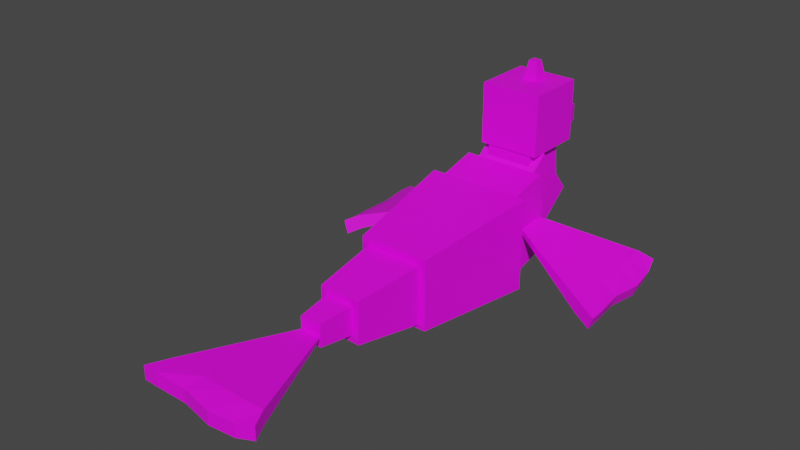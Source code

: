 # Source: dewgong.blend  (saved by Blender 2.81.16; exported with 4.5.12 LTS)
import bpy
from mathutils import Matrix  # noqa: F401  (used for matrix-valued properties, if any)

bpy.ops.wm.read_factory_settings(use_empty=True)
scene = bpy.context.scene
scene.name = 'Scene'

# ---- collections
col_collection = bpy.data.collections.new('Collection'); scene.collection.children.link(col_collection)

# ---- images (referenced by path relative to the original .blend; pixels are not part of the script)
import os
ASSET_DIR = os.environ.get("B2B_ASSET_DIR", "")  # directory of the original .blend (textures are referenced by path, not embedded)
HERE = os.path.dirname(os.path.abspath(__file__))  # packed textures are extracted next to this script under _unpacked/

def load_image(name, relpath, width, height, colorspace="sRGB"):
    """Load a texture the original file referenced (path relative to the .blend, or extracted next to this script)."""
    p = next((c for c in (os.path.join(HERE, relpath), os.path.join(ASSET_DIR, relpath)) if relpath and os.path.exists(c)), "")
    if p:
        img = bpy.data.images.load(p, check_existing=True)
        img.name = name
    else:  # same state as the original file: an image datablock whose file is absent (Cycles renders it pink)
        img = bpy.data.images.new(name, width, height)
        img.source = "FILE"
        img.filepath = "//" + (relpath or name)
    img.colorspace_settings.name = colorspace
    return img
img_dewgong_png = load_image('Dewgong.png', 'Dewgong.png', 1024, 1024, 'sRGB')
img_dewgong_eye_png = load_image('Dewgong eye.png', 'Dewgong eye.png', 1024, 1024, 'sRGB')

# ---- materials (node trees are filled in below, after node groups)
mat_body = bpy.data.materials.new('body')
mat_body.use_transparent_shadow = False
mat_head = bpy.data.materials.new('head')
mat_head.use_transparent_shadow = False

# ---- material node trees
mat_body.use_nodes = True; mat_body.node_tree.nodes.clear()
_N = mat_body.node_tree.nodes; _L = mat_body.node_tree.links
n0 = _N.new('ShaderNodeOutputMaterial'); n0.name = 'Material Output'; n0.location = (300, 300)
n1 = _N.new('ShaderNodeBsdfPrincipled'); n1.name = 'Principled BSDF'; n1.location = (10, 300)
n1.distribution = 'GGX'
n1.subsurface_method = 'BURLEY'
n1.inputs[3].default_value = 1.45
n1.inputs[27].default_value = (0.0, 0.0, 0.0, 1.0)
n1.inputs[28].default_value = 1.0
n2 = _N.new('ShaderNodeTexImage'); n2.name = 'Image Texture'; n2.location = (-280, 280)
n2.image = img_dewgong_png
n2.interpolation = 'Closest'
_L.new(n1.outputs[0], n0.inputs[0])
_L.new(n2.outputs[0], n1.inputs[0])
n0.is_active_output = True
mat_head.use_nodes = True; mat_head.node_tree.nodes.clear()
_N = mat_head.node_tree.nodes; _L = mat_head.node_tree.links
n0 = _N.new('ShaderNodeOutputMaterial'); n0.name = 'Material Output'; n0.location = (300, 300)
n1 = _N.new('ShaderNodeBsdfPrincipled'); n1.name = 'Principled BSDF'; n1.location = (10, 300)
n1.distribution = 'GGX'
n1.subsurface_method = 'BURLEY'
n1.inputs[3].default_value = 1.45
n1.inputs[27].default_value = (0.0, 0.0, 0.0, 1.0)
n1.inputs[28].default_value = 1.0
n2 = _N.new('ShaderNodeTexImage'); n2.name = 'Image Texture'; n2.location = (-280, 280)
n2.image = img_dewgong_eye_png
n2.interpolation = 'Closest'
_L.new(n1.outputs[0], n0.inputs[0])
_L.new(n2.outputs[0], n1.inputs[0])
n0.is_active_output = True

# ---- world
world_world = bpy.data.worlds.new('World'); scene.world = world_world
world_world.use_nodes = True; world_world.node_tree.nodes.clear()
_N = world_world.node_tree.nodes; _L = world_world.node_tree.links
n0 = _N.new('ShaderNodeOutputWorld'); n0.name = 'World Output'; n0.location = (300, 300)
n1 = _N.new('ShaderNodeBackground'); n1.name = 'Background'; n1.location = (10, 300)
n1.inputs[0].default_value = (0.05088, 0.05088, 0.05088, 1.0)
_L.new(n1.outputs[0], n0.inputs[0])
n0.is_active_output = True
world_world.color = (0.05088, 0.05088, 0.05088)
world_world.use_sun_shadow = False
world_world.sun_shadow_jitter_overblur = 0.0

# ---- meshes
me_body_back = bpy.data.meshes.new('Body_Back')
me_body_back.from_pydata([(0.2407, -0.8323, -0.2758), (0.2407, -0.8323, 0.2055), (-0.2407, -0.8323, -0.2758), (-0.2407, -0.8323, 0.2055), (0.3521, 1.539e-08, -0.3169), (0.3521, 1.539e-08, 0.3169), (-0.3521, -1.539e-08, -0.3169), (-0.3521, -1.539e-08, 0.3169)], [], [(0, 1, 3, 2), (2, 3, 7, 6), (6, 7, 5, 4), (4, 5, 1, 0), (2, 6, 4, 0), (7, 3, 1, 5)])
_uv = me_body_back.uv_layers.new(name='UVMap')
_uv.uv.foreach_set('vector', [0.7885, 0.3846, 0.8521, 0.3846, 0.8521, 0.4481, 0.7885, 0.4481, 0.7885, 0.4481, 0.8521, 0.4481, 0.8521, 0.5117, 0.7885, 0.5117, 0.7885, 0.5117, 0.8521, 0.5117, 0.8521, 0.5753, 0.7885, 0.5753, 0.7885, 0.5753, 0.8521, 0.5753, 0.8521, 0.6389, 0.7885, 0.6389, 0.725, 0.5117, 0.7885, 0.5117, 0.7885, 0.5753, 0.725, 0.5753, 0.8521, 0.5117, 0.9157, 0.5117, 0.9157, 0.5753, 0.8521, 0.5753])
me_body_back.materials.append(mat_body)
me_body_back.use_remesh_fix_poles = True
me_body_back.use_remesh_preserve_attributes = False
me_body_back.use_mirror_vertex_groups = False
me_body_back.update()
me_right_arm = bpy.data.meshes.new('Right arm')
me_right_arm.from_pydata([(0.6534, 0.3668, -0.2487), (0.6838, 0.3595, -0.1627), (0.6462, -0.3358, -0.3052), (0.6766, -0.343, -0.2192), (0.7767, -0.3857, -0.35), (0.7398, 0.4121, -0.2973), (0.7702, 0.4048, -0.2112), (0.8071, -0.3929, -0.2639), (0.6522, 0.2557, -0.2577), (0.6826, 0.2485, -0.1716), (0.768, 0.3014, -0.3321), (0.7984, 0.2941, -0.246), (0.6776, -0.2446, -0.2113), (0.8098, -0.2957, -0.2567), (0.6472, -0.2374, -0.2973), (0.7794, -0.2885, -0.3427), (0.6509, 0.1296, -0.2678), (0.7879, 0.1282, -0.3483), (0.6813, 0.1224, -0.1818), (0.8183, 0.121, -0.2623), (0.6792, -0.0881, -0.1987), (0.7885, -0.09104, -0.254), (0.6488, -0.08087, -0.2847), (0.7581, -0.0838, -0.3401), (0.6532, 0.3669, -0.2487), (0.6836, 0.3596, -0.1626), (0.646, -0.3357, -0.3052), (0.6764, -0.3429, -0.2191), (-0.002109, 0.06459, -0.002686), (0.003424, 0.06327, 0.01297), (-0.003423, -0.06327, -0.01297), (0.002109, -0.06459, 0.002686)], [], [(12, 3, 7, 13), (15, 13, 7, 4), (8, 0, 5, 10), (3, 2, 4, 7), (0, 1, 6, 5), (8, 9, 1, 0), (16, 18, 9, 8), (16, 8, 10, 17), (5, 6, 11, 10), (1, 9, 11, 6), (2, 14, 15, 4), (2, 3, 12, 14), (23, 21, 13, 15), (20, 12, 13, 21), (9, 18, 19, 11), (10, 11, 19, 17), (22, 16, 17, 23), (22, 20, 18, 16), (14, 12, 20, 22), (14, 22, 23, 15), (18, 20, 21, 19), (17, 19, 21, 23), (26, 27, 31, 30), (30, 31, 29, 28), (28, 29, 25, 24), (26, 30, 28, 24), (31, 27, 25, 29), (26, 24, 25, 27)])
_uv = me_right_arm.uv_layers.new(name='UVMap')
_uv.uv.foreach_set('vector', [0.7954, 0.4655, 0.9184, 0.4742, 0.9953, 0.3078, 0.874, 0.2971, 0.1377, 0.2239, 0.1982, 0.2239, 0.1982, 0.2324, 0.1377, 0.2324, 0.07714, 0.344, 0.07714, 0.3535, 0.07714, 0.3535, 0.07714, 0.344, 0.1982, 0.2324, 0.1377, 0.2324, 0.1377, 0.2324, 0.1982, 0.2324, 0.1377, 0.4141, 0.1982, 0.4141, 0.1982, 0.4141, 0.1377, 0.4141, 0.1377, 0.3854, 0.2492, 0.3344, 0.2588, 0.3535, 0.1377, 0.4141, 0.1377, 0.3528, 0.2384, 0.3126, 0.2492, 0.3344, 0.1377, 0.3854, 0.07714, 0.3331, 0.07714, 0.344, 0.07714, 0.344, 0.07714, 0.3331, 0.1377, 0.1719, 0.1982, 0.1719, 0.1982, 0.1814, 0.1377, 0.1814, 0.0398, 0.4189, 0.1787, 0.4271, 0.1383, 0.2506, -0.005459, 0.2905, 0.07714, 0.293, 0.07714, 0.3015, 0.07714, 0.3015, 0.07714, 0.293, 0.1377, 0.2324, 0.1982, 0.2324, 0.2067, 0.2494, 0.1377, 0.2579, 0.1377, 0.2104, 0.1982, 0.2104, 0.1982, 0.2239, 0.1377, 0.2239, 0.5997, 0.4533, 0.7954, 0.4655, 0.874, 0.2971, 0.617, 0.3012, 0.1787, 0.4271, 0.3364, 0.4368, 0.3566, 0.2394, 0.1383, 0.2506, 0.1377, 0.1814, 0.1982, 0.1814, 0.1982, 0.1923, 0.1377, 0.1923, 0.07714, 0.3149, 0.07714, 0.3331, 0.07714, 0.3331, 0.07714, 0.3149, 0.1377, 0.2983, 0.2202, 0.2764, 0.2384, 0.3126, 0.1377, 0.3528, 0.1377, 0.2579, 0.2067, 0.2494, 0.2202, 0.2764, 0.1377, 0.2983, 0.07714, 0.3015, 0.07714, 0.3149, 0.07714, 0.3149, 0.07714, 0.3015, 0.3364, 0.4368, 0.5997, 0.4533, 0.617, 0.3012, 0.3566, 0.2394, 0.1377, 0.1923, 0.1982, 0.1923, 0.1982, 0.2104, 0.1377, 0.2104, 0.1377, 0.2324, 0.1982, 0.2324, 0.1982, 0.293, 0.1377, 0.293, 0.375, 0.5, 0.625, 0.5, 0.625, 0.75, 0.375, 0.75, 0.1377, 0.3535, 0.1982, 0.3535, 0.1982, 0.4141, 0.1377, 0.4141, 0.07714, 0.293, 0.1377, 0.293, 0.1377, 0.3535, 0.07714, 0.3535, 0.604, 1.008, 0.9573, 0.1628, 0.1107, 0.1557, 0.4499, 1.006, 0.375, 0.25, 0.375, 1.0, 0.875, 0.75, 0.625, 0.25])
me_right_arm.materials.append(mat_body)
me_right_arm.use_remesh_fix_poles = True
me_right_arm.use_remesh_preserve_attributes = False
me_right_arm.use_mirror_vertex_groups = False
me_right_arm.update()
me_left_arm = bpy.data.meshes.new('Left arm')
me_left_arm.from_pydata([(-0.6341, -0.3992, -0.2487), (-0.6648, -0.3935, -0.1627), (-0.6622, 0.3029, -0.3052), (-0.693, 0.3086, -0.2192), (-0.7951, 0.3462, -0.35), (-0.7182, -0.4487, -0.2973), (-0.7489, -0.443, -0.2112), (-0.8259, 0.3519, -0.2639), (-0.6386, -0.2882, -0.2577), (-0.6693, -0.2825, -0.1716), (-0.7519, -0.3396, -0.3321), (-0.7826, -0.3339, -0.246), (-0.689, 0.2102, -0.2113), (-0.8236, 0.2547, -0.2567), (-0.6583, 0.2046, -0.2973), (-0.7929, 0.249, -0.3427), (-0.6436, -0.1622, -0.2678), (-0.7804, -0.1677, -0.3483), (-0.6743, -0.1565, -0.1818), (-0.8112, -0.162, -0.2623), (-0.6828, 0.05384, -0.1987), (-0.792, 0.05128, -0.254), (-0.652, 0.04815, -0.2847), (-0.7613, 0.04558, -0.3401), (-0.634, -0.3993, -0.2487), (-0.6647, -0.3936, -0.1626), (-0.6621, 0.3028, -0.3052), (-0.6928, 0.3085, -0.2191), (0.005354, -0.0644, -0.002686), (-0.0002379, -0.06336, 0.01297), (0.000238, 0.06336, -0.01297), (-0.005354, 0.0644, 0.002686)], [], [(12, 3, 7, 13), (15, 13, 7, 4), (8, 0, 5, 10), (3, 2, 4, 7), (0, 1, 6, 5), (8, 9, 1, 0), (16, 18, 9, 8), (16, 8, 10, 17), (5, 6, 11, 10), (1, 9, 11, 6), (2, 14, 15, 4), (2, 3, 12, 14), (23, 21, 13, 15), (20, 12, 13, 21), (9, 18, 19, 11), (10, 11, 19, 17), (22, 16, 17, 23), (22, 20, 18, 16), (14, 12, 20, 22), (14, 22, 23, 15), (18, 20, 21, 19), (17, 19, 21, 23), (26, 27, 31, 30), (30, 31, 29, 28), (28, 29, 25, 24), (26, 30, 28, 24), (31, 27, 25, 29), (26, 24, 25, 27)])
_uv = me_left_arm.uv_layers.new(name='UVMap')
_uv.uv.foreach_set('vector', [0.7411, 0.2693, 0.8219, 0.2697, 0.8638, 0.3823, 0.784, 0.3833, 0.8281, 0.5292, 0.8984, 0.5292, 0.8984, 0.5391, 0.8281, 0.5391, 0.7578, 0.6686, 0.7578, 0.6797, 0.7578, 0.6797, 0.7578, 0.6686, 0.8984, 0.5391, 0.8281, 0.5391, 0.8281, 0.5391, 0.8984, 0.5391, 0.8281, 0.75, 0.8984, 0.75, 0.8984, 0.75, 0.8281, 0.75, 0.375, 0.8815, 0.8355, 0.671, 0.875, 0.75, 0.375, 1.0, 0.375, 0.7468, 0.7906, 0.5812, 0.8355, 0.671, 0.375, 0.8815, 0.7578, 0.6559, 0.7578, 0.6686, 0.7578, 0.6686, 0.7578, 0.6559, 0.8281, 0.4688, 0.8984, 0.4688, 0.8984, 0.4799, 0.8281, 0.4799, 0.245, 0.2619, 0.3362, 0.2635, 0.3009, 0.3768, 0.209, 0.3435, 0.7578, 0.6094, 0.7578, 0.6192, 0.7578, 0.6192, 0.7578, 0.6094, 0.375, 0.25, 0.625, 0.25, 0.66, 0.32, 0.375, 0.3551, 0.8281, 0.5136, 0.8984, 0.5136, 0.8984, 0.5292, 0.8281, 0.5292, 0.6126, 0.2675, 0.7411, 0.2693, 0.784, 0.3833, 0.6163, 0.3677, 0.3362, 0.2635, 0.4397, 0.265, 0.443, 0.395, 0.3009, 0.3768, 0.8281, 0.4799, 0.8984, 0.4799, 0.8984, 0.4925, 0.8281, 0.4925, 0.7578, 0.6349, 0.7578, 0.6559, 0.7578, 0.6559, 0.7578, 0.6349, 0.375, 0.5221, 0.7157, 0.4314, 0.7906, 0.5812, 0.375, 0.7468, 0.375, 0.3551, 0.66, 0.32, 0.7157, 0.4314, 0.375, 0.5221, 0.7578, 0.6192, 0.7578, 0.6349, 0.7578, 0.6349, 0.7578, 0.6192, 0.4397, 0.265, 0.6126, 0.2675, 0.6163, 0.3677, 0.443, 0.395, 0.8281, 0.4925, 0.8984, 0.4925, 0.8984, 0.5136, 0.8281, 0.5136, 0.8281, 0.5391, 0.8984, 0.5391, 0.8984, 0.6094, 0.8281, 0.6094, 0.375, 0.5, 0.625, 0.5, 0.625, 0.75, 0.375, 0.75, 0.8281, 0.6797, 0.8984, 0.6797, 0.8984, 0.75, 0.8281, 0.75, 0.7578, 0.6094, 0.8281, 0.6094, 0.8281, 0.6797, 0.7578, 0.6797, 0.4494, 1.005, 0.1007, 0.1496, 0.9546, 0.1501, 0.6048, 1.005, 0.375, 0.25, 0.375, 1.0, 0.875, 0.75, 0.625, 0.25])
me_left_arm.materials.append(mat_body)
me_left_arm.use_remesh_fix_poles = True
me_left_arm.use_remesh_preserve_attributes = False
me_left_arm.use_mirror_vertex_groups = False
me_left_arm.update()
me_head = bpy.data.meshes.new('Head')
me_head.from_pydata([(0.2077, -0.1692, -0.01205), (0.2077, -0.1692, 0.4034), (-0.2077, -0.1692, -0.01205), (-0.2077, -0.1692, 0.4034), (0.2077, 0.2462, -0.01205), (0.2077, 0.2462, 0.4034), (-0.2077, 0.2462, -0.01205), (-0.2077, 0.2462, 0.4034), (0.05374, 0.04248, 0.3914), (0.02819, 0.06803, 0.5296), (-0.05374, 0.04248, 0.3914), (-0.02819, 0.06803, 0.5296), (0.05374, 0.15, 0.3914), (0.02819, 0.1244, 0.5296), (-0.05374, 0.15, 0.3914), (-0.02819, 0.1244, 0.5296)], [], [(0, 1, 3, 2), (2, 3, 7, 6), (6, 7, 5, 4), (4, 5, 1, 0), (2, 6, 4, 0), (7, 3, 1, 5), (8, 9, 11, 10), (10, 11, 15, 14), (14, 15, 13, 12), (12, 13, 9, 8), (10, 14, 12, 8), (15, 11, 9, 13)])
_uv = me_head.uv_layers.new(name='UVMap')
_uv.uv.foreach_set('vector', [0.375, 0.0, 0.625, 0.0, 0.625, 0.25, 0.375, 0.25, 0.3967, 0.6872, 0.6467, 0.6872, 0.6467, 0.9372, 0.3967, 0.9372, 0.8796, 0.0134, 0.8823, 0.6925, 0.1576, 0.6952, 0.1549, 0.01609, 0.375, 0.75, 0.625, 0.75, 0.625, 1.0, 0.375, 1.0, 0.3823, 0.655, 0.6323, 0.655, 0.6323, 0.905, 0.3823, 0.905, 0.4204, 0.6705, 0.6704, 0.6705, 0.6704, 0.9205, 0.4204, 0.9205, 0.4962, 0.5904, 0.5782, 0.5904, 0.5782, 0.6723, 0.4962, 0.6723, 0.4962, 0.6723, 0.5782, 0.6723, 0.5782, 0.7542, 0.4962, 0.7542, 0.4962, 0.7542, 0.5782, 0.7542, 0.5782, 0.8362, 0.4962, 0.8362, 0.4962, 0.8362, 0.5782, 0.8362, 0.5782, 0.9181, 0.4962, 0.9181, 0.4143, 0.7542, 0.4962, 0.7542, 0.4962, 0.8362, 0.4143, 0.8362, 0.5782, 0.7542, 0.6601, 0.7542, 0.6601, 0.8362, 0.5782, 0.8362])
me_head.materials.append(mat_head)
me_head.use_remesh_fix_poles = True
me_head.use_remesh_preserve_attributes = False
me_head.use_mirror_vertex_groups = False
me_head.update()
me_jaw_bottom = bpy.data.meshes.new('Jaw_bottom')
me_jaw_bottom.from_pydata([(0.1803, 2.938e-08, -0.07171), (0.1803, 2.938e-08, 0.02664), (-0.1833, -2.986e-08, -0.07171), (-0.1833, -2.986e-08, 0.02664), (0.1452, 0.07195, -0.05741), (0.1452, 0.07195, 0.01235), (-0.1481, 0.07195, -0.05741), (-0.1481, 0.07195, 0.01235), (0.06717, 1.094e-08, -0.07171), (0.06717, 1.094e-08, 0.07171), (0.05297, 0.07195, -0.05741), (0.05297, 0.07195, 0.05741), (-0.06717, -1.094e-08, 0.07171), (-0.0565, 0.07195, -0.05741), (-0.06717, -1.094e-08, -0.07171), (-0.0565, 0.07195, 0.05741)], [], [(14, 12, 3, 2), (2, 3, 7, 6), (10, 11, 5, 4), (4, 5, 1, 0), (8, 10, 4, 0), (11, 9, 1, 5), (15, 12, 9, 11), (14, 13, 10, 8), (13, 15, 11, 10), (0, 1, 9, 8), (6, 7, 15, 13), (2, 6, 13, 14), (7, 3, 12, 15), (8, 9, 12, 14)])
_uv = me_jaw_bottom.uv_layers.new(name='UVMap')
_uv.uv.foreach_set('vector', [0.2104, 0.2003, 0.3052, 0.2003, 0.3052, 0.2333, 0.2104, 0.2333, 0.2104, 0.2333, 0.3052, 0.2333, 0.3052, 0.3281, 0.2104, 0.3281, 0.2104, 0.3947, 0.3052, 0.3947, 0.3052, 0.4229, 0.2104, 0.4229, 0.2104, 0.4229, 0.3052, 0.4229, 0.3052, 0.5177, 0.2104, 0.5177, 0.1156, 0.3947, 0.2104, 0.3947, 0.2104, 0.4229, 0.1156, 0.4229, 0.3052, 0.3947, 0.4, 0.3947, 0.4, 0.4229, 0.3052, 0.4229, 0.3052, 0.3611, 0.4, 0.3611, 0.4, 0.3947, 0.3052, 0.3947, 0.1156, 0.3611, 0.2104, 0.3611, 0.2104, 0.3947, 0.1156, 0.3947, 0.2104, 0.3611, 0.3052, 0.3611, 0.3052, 0.3947, 0.2104, 0.3947, 0.2104, 0.1385, 0.3052, 0.1385, 0.3052, 0.1668, 0.2104, 0.1668, 0.2104, 0.3281, 0.3052, 0.3281, 0.3052, 0.3611, 0.2104, 0.3611, 0.1156, 0.3281, 0.2104, 0.3281, 0.2104, 0.3611, 0.1156, 0.3611, 0.3052, 0.3281, 0.4, 0.3281, 0.4, 0.3611, 0.3052, 0.3611, 0.2104, 0.1668, 0.3052, 0.1668, 0.3052, 0.2003, 0.2104, 0.2003])
me_jaw_bottom.materials.append(mat_body)
me_jaw_bottom.use_remesh_fix_poles = True
me_jaw_bottom.use_remesh_preserve_attributes = False
me_jaw_bottom.use_mirror_vertex_groups = False
me_jaw_bottom.update()
me_tail3 = bpy.data.meshes.new('Tail3')
me_tail3.from_pydata([(0.3493, -0.7064, -0.04577), (-0.3556, -0.7033, -0.04577), (0.3493, -0.7064, 0.04577), (0.06414, -0.0002856, -0.008329), (-0.06414, 0.0002854, -0.008329), (0.06414, -0.0002856, 0.008329), (-0.06414, 0.0002854, 0.008329), (-0.3556, -0.7033, 0.04577), (0.3492, -0.7066, -0.04577), (0.3492, -0.7066, 0.04577), (-0.3557, -0.7035, -0.04577), (-0.3557, -0.7035, 0.04577), (-0.4083, -0.8404, -0.04052), (0.3909, -0.8052, -0.06626), (0.3909, -0.8052, 0.02528), (-0.4083, -0.8404, 0.05102), (0.2378, -0.7061, -0.04577), (0.2378, -0.7061, 0.04577), (0.2779, -0.8409, -0.08089), (0.2779, -0.8409, 0.01065), (-0.257, -0.7039, 0.04577), (-0.3108, -0.8425, 0.05102), (-0.257, -0.7039, -0.04577), (-0.3108, -0.8425, -0.04052), (0.1113, -0.7055, -0.04577), (0.1041, -0.8614, -0.07588), (0.1113, -0.7055, 0.04577), (0.1041, -0.8614, 0.01566), (-0.09993, -0.7046, 0.04577), (-0.1067, -0.8259, 0.03029), (-0.09993, -0.7046, -0.04577), (-0.1067, -0.8259, -0.06125)], [], [(1, 0, 2, 7), (1, 4, 3, 0), (3, 5, 2, 0), (4, 6, 5, 3), (6, 7, 2, 5), (1, 7, 6, 4), (20, 11, 15, 21), (23, 21, 15, 12), (16, 8, 13, 18), (11, 10, 12, 15), (8, 9, 14, 13), (16, 17, 9, 8), (24, 26, 17, 16), (24, 16, 18, 25), (13, 14, 19, 18), (9, 17, 19, 14), (10, 22, 23, 12), (10, 11, 20, 22), (31, 29, 21, 23), (28, 20, 21, 29), (17, 26, 27, 19), (18, 19, 27, 25), (30, 24, 25, 31), (30, 28, 26, 24), (22, 20, 28, 30), (22, 30, 31, 23), (26, 28, 29, 27), (25, 27, 29, 31)])
_uv = me_tail3.uv_layers.new(name='UVMap')
_uv.uv.foreach_set('vector', [0.1837, 0.223, 0.1837, 0.433, 0.3238, 0.363, 0.2538, 0.223, 0.1137, 0.293, 0.1837, 0.293, 0.1837, 0.363, 0.1137, 0.363, 0.1837, 0.363, 0.2538, 0.363, 0.2538, 0.433, 0.1837, 0.433, 0.1837, 0.293, 0.2538, 0.293, 0.2538, 0.363, 0.1837, 0.363, 0.4455, 0.9937, 0.09213, 0.1493, 0.9383, 0.142, 0.5995, 0.9924, 0.1837, 0.223, 0.2538, 0.223, 0.2538, 0.293, 0.1837, 0.293, 0.2212, 0.4444, 0.09816, 0.4525, 0.02209, 0.2857, 0.1435, 0.2756, 0.1837, 0.2132, 0.2538, 0.2132, 0.2538, 0.223, 0.1837, 0.223, 0.1137, 0.3519, 0.1137, 0.363, 0.1137, 0.363, 0.1137, 0.3519, 0.2538, 0.223, 0.1837, 0.223, 0.1837, 0.223, 0.2538, 0.223, 0.1837, 0.433, 0.2538, 0.433, 0.2538, 0.433, 0.1837, 0.433, 0.1837, 0.3998, 0.3127, 0.3408, 0.3238, 0.363, 0.1837, 0.433, 0.1837, 0.3621, 0.3001, 0.3157, 0.3127, 0.3408, 0.1837, 0.3998, 0.1137, 0.3393, 0.1137, 0.3519, 0.1137, 0.3519, 0.1137, 0.3393, 0.1837, 0.153, 0.2538, 0.153, 0.2538, 0.164, 0.1837, 0.164, 0.9771, 0.4017, 0.8381, 0.4092, 0.8795, 0.2329, 1.023, 0.2735, 0.1137, 0.293, 0.1137, 0.3028, 0.1137, 0.3028, 0.1137, 0.293, 0.1837, 0.223, 0.2538, 0.223, 0.2636, 0.2426, 0.1837, 0.2524, 0.1837, 0.1976, 0.2538, 0.1976, 0.2538, 0.2132, 0.1837, 0.2132, 0.417, 0.4332, 0.2212, 0.4444, 0.1435, 0.2756, 0.4005, 0.2811, 0.8381, 0.4092, 0.6803, 0.4181, 0.6612, 0.2206, 0.8795, 0.2329, 0.1837, 0.164, 0.2538, 0.164, 0.2538, 0.1766, 0.1837, 0.1766, 0.1137, 0.3184, 0.1137, 0.3393, 0.1137, 0.3393, 0.1137, 0.3184, 0.1837, 0.2992, 0.2792, 0.2738, 0.3001, 0.3157, 0.1837, 0.3621, 0.1837, 0.2524, 0.2636, 0.2426, 0.2792, 0.2738, 0.1837, 0.2992, 0.1137, 0.3028, 0.1137, 0.3184, 0.1137, 0.3184, 0.1137, 0.3028, 0.6803, 0.4181, 0.417, 0.4332, 0.4005, 0.2811, 0.6612, 0.2206, 0.1837, 0.1766, 0.2538, 0.1766, 0.2538, 0.1976, 0.1837, 0.1976])
me_tail3.materials.append(mat_body)
me_tail3.use_remesh_fix_poles = True
me_tail3.use_remesh_preserve_attributes = False
me_tail3.use_mirror_vertex_groups = False
me_tail3.update()
me_tail1 = bpy.data.meshes.new('Tail1')
me_tail1.from_pydata([(0.1293, -0.4622, -0.1535), (-0.1573, -0.4543, -0.1535), (0.1293, -0.4622, 0.1331), (0.212, 0.09671, -0.2208), (-0.2091, 0.1083, -0.2208), (0.212, 0.09671, 0.2005), (-0.2091, 0.1083, 0.2005), (-0.1573, -0.4543, 0.1331)], [], [(1, 4, 3, 0), (0, 2, 7, 1), (3, 5, 2, 0), (4, 6, 5, 3), (6, 7, 2, 5), (1, 7, 6, 4)])
_uv = me_tail1.uv_layers.new(name='UVMap')
_uv.uv.foreach_set('vector', [0.7377, 0.4258, 0.7824, 0.4258, 0.7824, 0.4704, 0.7377, 0.4704, 0.7824, 0.3365, 0.827, 0.3365, 0.827, 0.3812, 0.7824, 0.3812, 0.7824, 0.4704, 0.827, 0.4704, 0.827, 0.515, 0.7824, 0.515, 0.7824, 0.4258, 0.827, 0.4258, 0.827, 0.4704, 0.7824, 0.4704, 0.827, 0.4258, 0.8716, 0.4258, 0.8716, 0.4704, 0.827, 0.4704, 0.7824, 0.3812, 0.827, 0.3812, 0.827, 0.4258, 0.7824, 0.4258])
me_tail1.materials.append(mat_body)
me_tail1.use_remesh_fix_poles = True
me_tail1.use_remesh_preserve_attributes = False
me_tail1.use_mirror_vertex_groups = False
me_tail1.update()
me_tail2 = bpy.data.meshes.new('Tail2')
me_tail2.from_pydata([(0.07322, -0.2371, -0.06973), (-0.07437, -0.2364, -0.06973), (0.07322, -0.2371, 0.07786), (0.1099, 0.1153, -0.1044), (-0.1071, 0.1163, -0.1044), (0.1099, 0.1153, 0.1125), (-0.1071, 0.1163, 0.1125), (-0.07437, -0.2364, 0.07786)], [], [(1, 4, 3, 0), (0, 2, 7, 1), (3, 5, 2, 0), (4, 6, 5, 3), (6, 7, 2, 5), (1, 7, 6, 4)])
_uv = me_tail2.uv_layers.new(name='UVMap')
_uv.uv.foreach_set('vector', [0.7377, 0.4258, 0.7824, 0.4258, 0.7824, 0.4704, 0.7377, 0.4704, 0.7824, 0.3365, 0.827, 0.3365, 0.827, 0.3812, 0.7824, 0.3812, 0.7824, 0.4704, 0.827, 0.4704, 0.827, 0.515, 0.7824, 0.515, 0.7824, 0.4258, 0.827, 0.4258, 0.827, 0.4704, 0.7824, 0.4704, 0.827, 0.4258, 0.8716, 0.4258, 0.8716, 0.4704, 0.827, 0.4704, 0.7824, 0.3812, 0.827, 0.3812, 0.827, 0.4258, 0.7824, 0.4258])
me_tail2.materials.append(mat_body)
me_tail2.use_remesh_fix_poles = True
me_tail2.use_remesh_preserve_attributes = False
me_tail2.use_mirror_vertex_groups = False
me_tail2.update()
me_body_front = bpy.data.meshes.new('Body_Front')
me_body_front.from_pydata([(0.2791, -0.128, -0.3066), (-0.2791, -0.128, -0.3066), (0.2791, -0.2645, 0.2325), (0.2791, 0.4132, -0.1701), (-0.2791, 0.4132, -0.1701), (0.2791, 0.2766, 0.369), (-0.2791, 0.2766, 0.369), (-0.2791, -0.2645, 0.2325)], [], [(1, 4, 3, 0), (0, 2, 7, 1), (3, 5, 2, 0), (4, 6, 5, 3), (6, 7, 2, 5), (1, 7, 6, 4)])
_uv = me_body_front.uv_layers.new(name='UVMap')
_uv.uv.foreach_set('vector', [0.7852, 0.5117, 0.8086, 0.5117, 0.8086, 0.5351, 0.7852, 0.5351, 0.8086, 0.4649, 0.832, 0.4649, 0.832, 0.4883, 0.8086, 0.4883, 0.8086, 0.5351, 0.832, 0.5351, 0.832, 0.5585, 0.8086, 0.5585, 0.8086, 0.5117, 0.832, 0.5117, 0.832, 0.5351, 0.8086, 0.5351, 0.832, 0.5117, 0.8554, 0.5117, 0.8554, 0.5351, 0.832, 0.5351, 0.8086, 0.4883, 0.832, 0.4883, 0.832, 0.5117, 0.8086, 0.5117])
me_body_front.materials.append(mat_body)
me_body_front.use_remesh_fix_poles = True
me_body_front.use_remesh_preserve_attributes = False
me_body_front.use_mirror_vertex_groups = False
me_body_front.update()
me_neck_1 = bpy.data.meshes.new('Neck_1')
me_neck_1.from_pydata([(0.2142, 0.01689, -0.2534), (-0.2142, 0.01689, -0.2534), (0.2142, -0.2541, 0.07838), (0.2142, 0.3487, 0.01753), (-0.2142, 0.3487, 0.01753), (0.2142, 0.07773, 0.3494), (-0.2142, 0.07773, 0.3494), (-0.2142, -0.2541, 0.07838)], [], [(1, 4, 3, 0), (0, 2, 7, 1), (3, 5, 2, 0), (4, 6, 5, 3), (6, 7, 2, 5), (1, 7, 6, 4)])
_uv = me_neck_1.uv_layers.new(name='UVMap')
_uv.uv.foreach_set('vector', [0.6943, 0.5117, 0.7783, 0.5117, 0.7783, 0.5957, 0.6943, 0.5957, 0.7783, 0.3437, 0.8623, 0.3437, 0.8623, 0.4277, 0.7783, 0.4277, 0.7783, 0.5957, 0.8623, 0.5957, 0.8623, 0.6797, 0.7783, 0.6797, 0.7783, 0.5117, 0.8623, 0.5117, 0.8623, 0.5957, 0.7783, 0.5957, 0.8623, 0.5117, 0.9463, 0.5117, 0.9463, 0.5957, 0.8623, 0.5957, 0.7783, 0.4277, 0.8623, 0.4277, 0.8623, 0.5117, 0.7783, 0.5117])
me_neck_1.materials.append(mat_body)
me_neck_1.use_remesh_fix_poles = True
me_neck_1.use_remesh_preserve_attributes = False
me_neck_1.use_mirror_vertex_groups = False
me_neck_1.update()
me_neck_2 = bpy.data.meshes.new('Neck_2')
me_neck_2.from_pydata([(0.1736, -0.2417, -0.1684), (-0.1736, -0.2417, -0.1684), (0.1568, -0.2249, 0.1788), (0.1736, 0.1055, -0.1684), (-0.1736, 0.1055, -0.1684), (0.1568, 0.08868, 0.1788), (-0.1568, 0.08868, 0.1788), (-0.1568, -0.2249, 0.1788)], [], [(1, 4, 3, 0), (0, 2, 7, 1), (3, 5, 2, 0), (4, 6, 5, 3), (6, 7, 2, 5), (1, 7, 6, 4)])
_uv = me_neck_2.uv_layers.new(name='UVMap')
_uv.uv.foreach_set('vector', [0.6979, 0.5117, 0.7795, 0.5117, 0.7795, 0.5933, 0.6979, 0.5933, 0.7795, 0.3486, 0.8611, 0.3486, 0.8611, 0.4301, 0.7795, 0.4301, 0.7795, 0.5933, 0.8611, 0.5933, 0.8611, 0.6749, 0.7795, 0.6749, 0.7795, 0.5117, 0.8611, 0.5117, 0.8611, 0.5933, 0.7795, 0.5933, 0.8611, 0.5117, 0.9427, 0.5117, 0.9427, 0.5933, 0.8611, 0.5933, 0.7795, 0.4301, 0.8611, 0.4301, 0.8611, 0.5117, 0.7795, 0.5117])
me_neck_2.materials.append(mat_body)
me_neck_2.use_remesh_fix_poles = True
me_neck_2.use_remesh_preserve_attributes = False
me_neck_2.use_mirror_vertex_groups = False
me_neck_2.update()
me_jaw_top = bpy.data.meshes.new('jaw_top')
me_jaw_top.from_pydata([(0.02462, 0.02577, 0.03231), (-0.02461, 0.02577, 0.03231), (0.02462, 0.02577, 0.05876), (0.02204, 0.06212, 0.03353), (-0.02202, 0.06212, 0.03353), (0.02204, 0.06212, 0.04992), (-0.02202, 0.06212, 0.04992), (-0.02461, 0.02577, 0.05876), (0.1926, 3.138e-08, -0.08623), (0.06296, 1.026e-08, -0.08623), (0.1926, 3.138e-08, 0.04342), (0.1724, 0.09247, -0.07868), (0.05637, 0.09247, -0.07868), (0.1724, 0.09247, 0.03737), (0.05637, 0.09247, 0.03737), (0.06296, 1.026e-08, 0.04342), (-0.06244, -1.017e-08, -0.08623), (-0.1921, -3.13e-08, -0.08623), (-0.06244, -1.017e-08, 0.04342), (-0.05587, 0.09247, -0.07868), (-0.1719, 0.09247, -0.07868), (-0.05587, 0.09247, 0.03737), (-0.1719, 0.09247, 0.03737), (-0.1921, -3.13e-08, 0.04342), (0.06261, 1.02e-08, -0.04376), (-0.06261, -1.02e-08, -0.04376), (0.06261, 1.02e-08, 0.04376), (0.05606, 0.09247, -0.04067), (-0.05602, 0.09247, -0.04067), (0.05606, 0.09247, 0.03767), (-0.05602, 0.09247, 0.03767), (-0.06261, -1.02e-08, 0.04376), (0.1451, 0.09492, -0.06743), (0.09165, 0.09492, -0.06743), (0.1324, 0.1021, -0.1369), (0.1451, 0.04368, -0.08253), (0.09165, 0.04368, -0.08253), (0.1324, 0.07526, -0.1448), (0.1043, 0.07526, -0.1448), (0.1043, 0.1021, -0.1369), (-0.0844, 0.09492, -0.06743), (-0.1378, 0.09492, -0.06743), (-0.0971, 0.1021, -0.1369), (-0.0844, 0.04368, -0.08253), (-0.1378, 0.04368, -0.08253), (-0.0971, 0.07526, -0.1448), (-0.1251, 0.07526, -0.1448), (-0.1251, 0.1021, -0.1369)], [], [(1, 4, 3, 0), (0, 2, 7, 1), (3, 5, 2, 0), (4, 6, 5, 3), (6, 7, 2, 5), (1, 7, 6, 4), (9, 12, 11, 8), (8, 10, 15, 9), (11, 13, 10, 8), (12, 14, 13, 11), (14, 15, 10, 13), (9, 15, 14, 12), (17, 20, 19, 16), (16, 18, 23, 17), (19, 21, 18, 16), (20, 22, 21, 19), (22, 23, 18, 21), (17, 23, 22, 20), (25, 28, 27, 24), (24, 26, 31, 25), (27, 29, 26, 24), (28, 30, 29, 27), (30, 31, 26, 29), (25, 31, 30, 28), (33, 36, 35, 32), (32, 34, 39, 33), (35, 37, 34, 32), (36, 38, 37, 35), (38, 39, 34, 37), (33, 39, 38, 36), (41, 44, 43, 40), (40, 42, 47, 41), (43, 45, 42, 40), (44, 46, 45, 43), (46, 47, 42, 45), (41, 47, 46, 44)])
_uv = me_jaw_top.uv_layers.new(name='UVMap')
_uv.uv.foreach_set('vector', [0.9468, 0.06641, 0.9668, 0.06641, 0.9668, 0.08637, 0.9468, 0.08637, 0.9668, 0.02649, 0.9868, 0.02649, 0.9868, 0.04645, 0.9668, 0.04645, 0.9668, 0.08637, 0.9868, 0.08637, 0.9868, 0.1063, 0.9668, 0.1063, 0.9668, 0.06641, 0.9868, 0.06641, 0.9868, 0.08637, 0.9668, 0.08637, 0.9716, 0.002127, 0.9713, 0.1251, 0.8483, 0.1248, 0.8486, 0.001857, 0.9668, 0.04645, 0.9868, 0.04645, 0.9868, 0.06641, 0.9668, 0.06641, 0.1156, 0.3281, 0.2104, 0.3281, 0.2104, 0.4229, 0.1156, 0.4229, 0.2104, 0.1385, 0.3052, 0.1385, 0.3052, 0.2333, 0.2104, 0.2333, 0.2104, 0.4229, 0.3052, 0.4229, 0.3052, 0.5177, 0.2104, 0.5177, 0.2104, 0.3281, 0.3052, 0.3281, 0.3052, 0.4229, 0.2104, 0.4229, 0.3052, 0.3281, 0.4, 0.3281, 0.4, 0.4229, 0.3052, 0.4229, 0.2104, 0.2333, 0.3052, 0.2333, 0.3052, 0.3281, 0.2104, 0.3281, 0.1156, 0.3281, 0.2104, 0.3281, 0.2104, 0.4229, 0.1156, 0.4229, 0.2104, 0.1385, 0.3052, 0.1385, 0.3052, 0.2333, 0.2104, 0.2333, 0.2104, 0.4229, 0.3052, 0.4229, 0.3052, 0.5177, 0.2104, 0.5177, 0.2104, 0.3281, 0.3052, 0.3281, 0.3052, 0.4229, 0.2104, 0.4229, 0.3052, 0.3281, 0.4, 0.3281, 0.4, 0.4229, 0.3052, 0.4229, 0.2104, 0.2333, 0.3052, 0.2333, 0.3052, 0.3281, 0.2104, 0.3281, 0.1156, 0.3281, 0.2104, 0.3281, 0.2104, 0.4229, 0.1156, 0.4229, 0.2104, 0.1385, 0.3052, 0.1385, 0.3052, 0.2333, 0.2104, 0.2333, 0.2104, 0.4229, 0.3052, 0.4229, 0.3052, 0.5177, 0.2104, 0.5177, 0.2104, 0.3281, 0.3052, 0.3281, 0.3052, 0.4229, 0.2104, 0.4229, 0.3052, 0.3281, 0.4, 0.3281, 0.4, 0.4229, 0.3052, 0.4229, 0.2104, 0.2333, 0.3052, 0.2333, 0.3052, 0.3281, 0.2104, 0.3281, 0.5746, 0.03658, 0.5913, 0.03658, 0.5913, 0.05326, 0.5746, 0.05326, 0.5395, 0.1319, 0.5635, 0.0005077, 0.6162, 0.0005222, 0.6401, 0.1319, 0.5913, 0.05326, 0.6079, 0.05326, 0.6079, 0.06994, 0.5913, 0.06994, 0.5913, 0.03658, 0.6079, 0.03658, 0.6079, 0.05326, 0.5913, 0.05326, 0.6079, 0.03658, 0.6246, 0.03658, 0.6246, 0.05326, 0.6079, 0.05326, 0.5913, 0.01991, 0.6079, 0.01991, 0.6079, 0.03658, 0.5913, 0.03658, 0.5756, 0.03627, 0.5929, 0.03627, 0.5929, 0.05358, 0.5756, 0.05358, 0.6345, 0.1297, 0.6133, 0.01175, 0.566, 0.01162, 0.5442, 0.1295, 0.5929, 0.05358, 0.6102, 0.05358, 0.6102, 0.07089, 0.5929, 0.07089, 0.5929, 0.03627, 0.6102, 0.03627, 0.6102, 0.05358, 0.5929, 0.05358, 0.6102, 0.03627, 0.6275, 0.03627, 0.6275, 0.05358, 0.6102, 0.05358, 0.5929, 0.01896, 0.6102, 0.01896, 0.6102, 0.03627, 0.5929, 0.03627])
me_jaw_top.materials.append(mat_body)
me_jaw_top.use_remesh_fix_poles = True
me_jaw_top.use_remesh_preserve_attributes = False
me_jaw_top.use_mirror_vertex_groups = False
me_jaw_top.update()

# ---- objects
ob_body_back = bpy.data.objects.new('Body_Back', me_body_back)
ob_right_arm = bpy.data.objects.new('Right arm', me_right_arm)
ob_left_arm = bpy.data.objects.new('Left arm', me_left_arm)
ob_head = bpy.data.objects.new('Head', me_head)
ob_jaw_bottom = bpy.data.objects.new('Jaw_bottom', me_jaw_bottom)
ob_tail3 = bpy.data.objects.new('Tail3', me_tail3)
ob_tail1 = bpy.data.objects.new('Tail1', me_tail1)
ob_tail2 = bpy.data.objects.new('Tail2', me_tail2)
ob_body_front = bpy.data.objects.new('Body_Front', me_body_front)
ob_neck_1 = bpy.data.objects.new('Neck_1', me_neck_1)
ob_neck_2 = bpy.data.objects.new('Neck_2', me_neck_2)
ob_jaw_top = bpy.data.objects.new('jaw_top', me_jaw_top)

# ---- transforms, parenting, visibility, modifiers, constraints
ob_body_back.location = (0.0, 0.0, 0.3403)
ob_body_back.lineart.crease_threshold = 0.0
ob_right_arm.parent = ob_body_front
ob_right_arm.matrix_parent_inverse = Matrix(((1.0, -0.0, 0.0, -0.0), (-0.0, 1.0, -0.0, -2.328e-10), (0.0, -0.0, 1.0, -0.3403), (-0.0, 0.0, -0.0, 1.0)))
ob_right_arm.location = (0.1936, 0.202, 0.4129)
ob_right_arm.lineart.crease_threshold = 0.0
ob_left_arm.parent = ob_body_front
ob_left_arm.matrix_parent_inverse = Matrix(((1.0, -0.0, 0.0, -0.0), (-0.0, 1.0, -0.0, -2.328e-10), (0.0, -0.0, 1.0, -0.3403), (-0.0, 0.0, -0.0, 1.0)))
ob_left_arm.location = (-0.174, 0.1881, 0.4129)
ob_left_arm.lineart.crease_threshold = 0.0
ob_head.parent = ob_neck_2
ob_head.matrix_parent_inverse = Matrix(((1.0, -0.0, 0.0, 2.44e-08), (-0.0, 1.0, -0.0, -0.5581), (0.0, 0.0, 1.0, -0.6232), (-0.0, 0.0, -0.0, 1.0)))
ob_head.location = (-2.142e-08, 0.49, 0.8021)
ob_head.lineart.crease_threshold = 0.0
ob_jaw_bottom.parent = ob_head
ob_jaw_bottom.matrix_parent_inverse = Matrix(((1.0, -0.0, 0.0, 2.142e-08), (-0.0, 1.0, -0.0, -0.49), (0.0, 0.0, 1.0, -0.8021), (-0.0, 0.0, -0.0, 1.0)))
ob_jaw_bottom.location = (0.009722, 0.7281, 0.8694)
ob_jaw_bottom.lineart.crease_threshold = 0.0
ob_tail3.parent = ob_tail2
ob_tail3.matrix_parent_inverse = Matrix(((1.0, -0.0, 0.0, 0.01401), (-0.0, 1.0, -0.0, 1.291), (-0.0, 0.0, 1.0, -0.295), (-0.0, 0.0, -0.0, 1.0)))
ob_tail3.location = (-0.01455, -1.519, 0.2838)
ob_tail3.lineart.crease_threshold = 0.0
ob_tail1.parent = ob_body_back
ob_tail1.matrix_parent_inverse = Matrix(((1.0, -0.0, 0.0, -0.0), (-0.0, 1.0, -0.0, 0.0), (0.0, -0.0, 1.0, -0.3403), (-0.0, 0.0, -0.0, 1.0)))
ob_tail1.location = (3.638e-08, -0.8323, 0.3052)
ob_tail1.lineart.crease_threshold = 0.0
ob_tail2.parent = ob_tail1
ob_tail2.matrix_parent_inverse = Matrix(((1.0, -0.0, -0.0, -3.638e-08), (-0.0, 1.0, 0.0, 0.8323), (-0.0, -0.0, 1.0, -0.3052), (-0.0, 0.0, -0.0, 1.0)))
ob_tail2.location = (-0.01401, -1.291, 0.295)
ob_tail2.lineart.crease_threshold = 0.0
ob_body_front.parent = ob_body_back
ob_body_front.matrix_parent_inverse = Matrix(((1.0, -0.0, 0.0, -0.0), (-0.0, 1.0, -0.0, 0.0), (0.0, -0.0, 1.0, -0.3403), (-0.0, 0.0, -0.0, 1.0)))
ob_body_front.location = (0.0, 2.328e-10, 0.3403)
ob_body_front.lineart.crease_threshold = 0.0
ob_neck_1.parent = ob_body_front
ob_neck_1.matrix_parent_inverse = Matrix(((1.0, -0.0, 0.0, -0.0), (-0.0, 1.0, -0.0, -2.328e-10), (0.0, -0.0, 1.0, -0.3403), (-0.0, 0.0, -0.0, 1.0)))
ob_neck_1.location = (-1.508e-08, 0.3449, 0.4398)
ob_neck_1.lineart.crease_threshold = 0.0
ob_neck_2.parent = ob_neck_1
ob_neck_2.matrix_parent_inverse = Matrix(((1.0, -0.0, 0.0, 1.508e-08), (-0.0, 1.0, -0.0, -0.3449), (0.0, 0.0, 1.0, -0.4398), (-0.0, 0.0, -0.0, 1.0)))
ob_neck_2.location = (-2.44e-08, 0.5581, 0.6232)
ob_neck_2.lineart.crease_threshold = 0.0
ob_jaw_top.parent = ob_head
ob_jaw_top.matrix_parent_inverse = Matrix(((1.0, -0.0, 0.0, 2.142e-08), (-0.0, 1.0, -0.0, -0.49), (0.0, 0.0, 1.0, -0.8021), (-0.0, 0.0, -0.0, 1.0)))
ob_jaw_top.location = (0.006608, 0.72, 0.9722)
ob_jaw_top.lineart.crease_threshold = 0.0

# ---- collection membership
col_collection.objects.link(ob_body_back)
col_collection.objects.link(ob_right_arm)
col_collection.objects.link(ob_left_arm)
col_collection.objects.link(ob_head)
col_collection.objects.link(ob_jaw_bottom)
col_collection.objects.link(ob_tail3)
col_collection.objects.link(ob_tail1)
col_collection.objects.link(ob_tail2)
col_collection.objects.link(ob_body_front)
col_collection.objects.link(ob_neck_1)
col_collection.objects.link(ob_neck_2)
col_collection.objects.link(ob_jaw_top)

# ---- scene / render settings (as saved in the file)
scene.frame_start = 1; scene.frame_end = 250; scene.frame_set(1)
scene.render.engine = 'BLENDER_EEVEE_NEXT'
scene.cycles.use_denoising = False
scene.cycles.samples = 128
scene.cycles.sampling_pattern = 'TABULATED_SOBOL'
scene.cycles.use_adaptive_sampling = False
scene.cycles.use_light_tree = False
scene.view_settings.view_transform = 'Filmic'
bpy.context.view_layer.update()

# ---- added for rendering (the .blend has no active camera and no usable light): camera, sun
cam_auto = bpy.data.cameras.new('AutoCamera')
cam_auto.lens = 50.0
cam_auto.sensor_width = 36.0
cam_auto.clip_end = 1000.0
ob_auto_camera = bpy.data.objects.new('AutoCamera', cam_auto)
scene.collection.objects.link(ob_auto_camera)
ob_auto_camera.location = (3.7085, -5.22209, 3.63953)
ob_auto_camera.rotation_euler = (1.09748, -7.21219e-08, 0.694738)
scene.camera = ob_auto_camera
light_auto_sun = bpy.data.lights.new('AutoSun', 'SUN')
light_auto_sun.energy = 3.0
light_auto_sun.angle = 0.0523599
ob_auto_sun = bpy.data.objects.new('AutoSun', light_auto_sun)
scene.collection.objects.link(ob_auto_sun)
ob_auto_sun.rotation_euler = (0.872665, 0.174533, 0.523599)
bpy.context.view_layer.update()
